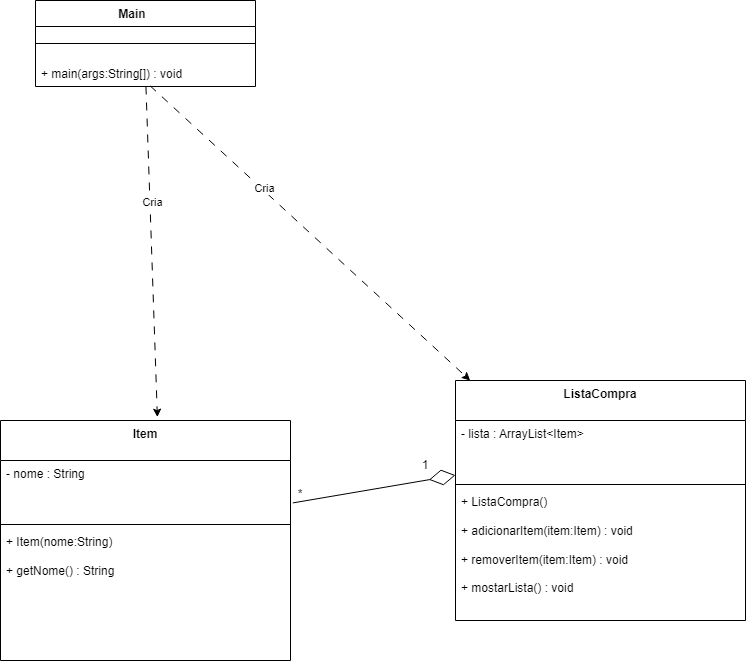

The diagram above was exported from draw.io. Its source (the exported page's mxGraphModel, read from the mxfile embedded in the PNG):
<mxGraphModel dx="2495" dy="1495" grid="1" gridSize="10" guides="1" tooltips="1" connect="1" arrows="1" fold="1" page="1" pageScale="1" pageWidth="827" pageHeight="1169" background="light-dark(#FFFFFF,#000000)" math="0" shadow="0">
  <root>
    <mxCell id="0" />
    <mxCell id="1" parent="0" />
    <mxCell id="i23moMQ-JQCkxNeAHcsY-2" parent="1" style="swimlane;fontStyle=1;align=center;verticalAlign=top;childLayout=stackLayout;horizontal=1;startSize=26;horizontalStack=0;resizeParent=1;resizeParentMax=0;resizeLast=0;collapsible=1;marginBottom=0;whiteSpace=wrap;html=1;" value="Main&lt;span style=&quot;white-space: pre;&quot;&gt;&#09;&lt;/span&gt;" vertex="1">
      <mxGeometry height="86" width="220" x="100" y="100" as="geometry">
        <mxRectangle height="30" width="90" x="230" y="170" as="alternateBounds" />
      </mxGeometry>
    </mxCell>
    <mxCell id="i23moMQ-JQCkxNeAHcsY-4" parent="i23moMQ-JQCkxNeAHcsY-2" style="line;strokeWidth=1;fillColor=none;align=left;verticalAlign=middle;spacingTop=-1;spacingLeft=3;spacingRight=3;rotatable=0;labelPosition=right;points=[];portConstraint=eastwest;strokeColor=inherit;" value="" vertex="1">
      <mxGeometry height="34" width="220" y="26" as="geometry" />
    </mxCell>
    <mxCell id="i23moMQ-JQCkxNeAHcsY-5" parent="i23moMQ-JQCkxNeAHcsY-2" style="text;strokeColor=none;fillColor=none;align=left;verticalAlign=top;spacingLeft=4;spacingRight=4;overflow=hidden;rotatable=0;points=[[0,0.5],[1,0.5]];portConstraint=eastwest;whiteSpace=wrap;html=1;" value="+ main(args:String[]) : void" vertex="1">
      <mxGeometry height="26" width="220" y="60" as="geometry" />
    </mxCell>
    <mxCell id="3AZNLD-Nn54xQNBMsh8L-1" edge="1" parent="1" source="i23moMQ-JQCkxNeAHcsY-5" style="edgeStyle=none;orthogonalLoop=1;jettySize=auto;html=1;rounded=0;dashed=1;dashPattern=8 8;entryX=0.541;entryY=-0.014;entryDx=0;entryDy=0;entryPerimeter=0;" target="3AZNLD-Nn54xQNBMsh8L-38" value="">
      <mxGeometry relative="1" width="100" as="geometry">
        <Array as="points" />
        <mxPoint x="509" y="310" as="sourcePoint" />
        <mxPoint x="281.0504201680674" y="440" as="targetPoint" />
      </mxGeometry>
    </mxCell>
    <mxCell id="3AZNLD-Nn54xQNBMsh8L-2" connectable="0" parent="3AZNLD-Nn54xQNBMsh8L-1" style="edgeLabel;html=1;align=center;verticalAlign=middle;resizable=0;points=[];" value="Cria" vertex="1">
      <mxGeometry relative="1" x="-0.2974" y="2" as="geometry">
        <mxPoint as="offset" />
      </mxGeometry>
    </mxCell>
    <mxCell id="3AZNLD-Nn54xQNBMsh8L-22" edge="1" parent="1" source="i23moMQ-JQCkxNeAHcsY-5" style="edgeStyle=none;orthogonalLoop=1;jettySize=auto;html=1;rounded=0;dashed=1;dashPattern=8 8;exitX=0.521;exitY=0.974;exitDx=0;exitDy=0;exitPerimeter=0;" target="3AZNLD-Nn54xQNBMsh8L-59" value="">
      <mxGeometry relative="1" width="100" as="geometry">
        <Array as="points" />
        <mxPoint x="430" y="280" as="sourcePoint" />
        <mxPoint x="507.33109036799806" y="430" as="targetPoint" />
      </mxGeometry>
    </mxCell>
    <mxCell id="3AZNLD-Nn54xQNBMsh8L-23" connectable="0" parent="3AZNLD-Nn54xQNBMsh8L-22" style="edgeLabel;html=1;align=center;verticalAlign=middle;resizable=0;points=[];" value="Cria" vertex="1">
      <mxGeometry relative="1" x="-0.2974" y="2" as="geometry">
        <mxPoint as="offset" />
      </mxGeometry>
    </mxCell>
    <mxCell id="3AZNLD-Nn54xQNBMsh8L-38" parent="1" style="swimlane;fontStyle=1;align=center;verticalAlign=top;childLayout=stackLayout;horizontal=1;startSize=40;horizontalStack=0;resizeParent=1;resizeParentMax=0;resizeLast=0;collapsible=1;marginBottom=0;whiteSpace=wrap;html=1;" value="Item" vertex="1">
      <mxGeometry height="240" width="290" x="65" y="520" as="geometry" />
    </mxCell>
    <mxCell id="3AZNLD-Nn54xQNBMsh8L-39" parent="3AZNLD-Nn54xQNBMsh8L-38" style="text;strokeColor=none;fillColor=none;align=left;verticalAlign=top;spacingLeft=4;spacingRight=4;overflow=hidden;rotatable=0;points=[[0,0.5],[1,0.5]];portConstraint=eastwest;whiteSpace=wrap;html=1;" value="- nome : String" vertex="1">
      <mxGeometry height="60" width="290" y="40" as="geometry" />
    </mxCell>
    <mxCell id="3AZNLD-Nn54xQNBMsh8L-40" parent="3AZNLD-Nn54xQNBMsh8L-38" style="line;strokeWidth=1;fillColor=none;align=left;verticalAlign=middle;spacingTop=-1;spacingLeft=3;spacingRight=3;rotatable=0;labelPosition=right;points=[];portConstraint=eastwest;strokeColor=inherit;" value="" vertex="1">
      <mxGeometry height="8" width="290" y="100" as="geometry" />
    </mxCell>
    <mxCell id="3AZNLD-Nn54xQNBMsh8L-41" parent="3AZNLD-Nn54xQNBMsh8L-38" style="text;strokeColor=none;fillColor=none;align=left;verticalAlign=top;spacingLeft=4;spacingRight=4;overflow=hidden;rotatable=0;points=[[0,0.5],[1,0.5]];portConstraint=eastwest;whiteSpace=wrap;html=1;" value="&lt;div&gt;+ Item(nome:String)&lt;/div&gt;&lt;div&gt;&lt;br&gt;&lt;/div&gt;&lt;div&gt;+ getNome() : String&lt;/div&gt;" vertex="1">
      <mxGeometry height="132" width="290" y="108" as="geometry" />
    </mxCell>
    <mxCell id="3AZNLD-Nn54xQNBMsh8L-59" parent="1" style="swimlane;fontStyle=1;align=center;verticalAlign=top;childLayout=stackLayout;horizontal=1;startSize=40;horizontalStack=0;resizeParent=1;resizeParentMax=0;resizeLast=0;collapsible=1;marginBottom=0;whiteSpace=wrap;html=1;" value="ListaCompra" vertex="1">
      <mxGeometry height="240" width="290" x="520" y="480" as="geometry" />
    </mxCell>
    <mxCell id="3AZNLD-Nn54xQNBMsh8L-60" parent="3AZNLD-Nn54xQNBMsh8L-59" style="text;strokeColor=none;fillColor=none;align=left;verticalAlign=top;spacingLeft=4;spacingRight=4;overflow=hidden;rotatable=0;points=[[0,0.5],[1,0.5]];portConstraint=eastwest;whiteSpace=wrap;html=1;" value="- lista : ArrayList&amp;lt;Item&amp;gt;" vertex="1">
      <mxGeometry height="60" width="290" y="40" as="geometry" />
    </mxCell>
    <mxCell id="3AZNLD-Nn54xQNBMsh8L-61" parent="3AZNLD-Nn54xQNBMsh8L-59" style="line;strokeWidth=1;fillColor=none;align=left;verticalAlign=middle;spacingTop=-1;spacingLeft=3;spacingRight=3;rotatable=0;labelPosition=right;points=[];portConstraint=eastwest;strokeColor=inherit;" value="" vertex="1">
      <mxGeometry height="8" width="290" y="100" as="geometry" />
    </mxCell>
    <mxCell id="3AZNLD-Nn54xQNBMsh8L-62" parent="3AZNLD-Nn54xQNBMsh8L-59" style="text;strokeColor=none;fillColor=none;align=left;verticalAlign=top;spacingLeft=4;spacingRight=4;overflow=hidden;rotatable=0;points=[[0,0.5],[1,0.5]];portConstraint=eastwest;whiteSpace=wrap;html=1;" value="&lt;div&gt;+ ListaCompra()&lt;/div&gt;&lt;div&gt;&lt;br&gt;&lt;/div&gt;&lt;div&gt;+ adicionarItem(item:Item) : void&lt;/div&gt;&lt;div&gt;&lt;br&gt;&lt;/div&gt;&lt;div&gt;+ removerItem(item:Item) : void&lt;/div&gt;&lt;div&gt;&lt;br&gt;&lt;/div&gt;&lt;div&gt;+ mostarLista() : void&lt;/div&gt;" vertex="1">
      <mxGeometry height="132" width="290" y="108" as="geometry" />
    </mxCell>
    <mxCell id="3AZNLD-Nn54xQNBMsh8L-63" edge="1" parent="1" source="3AZNLD-Nn54xQNBMsh8L-39" style="endArrow=diamondThin;endFill=0;endSize=24;html=1;rounded=0;exitX=1.008;exitY=0.707;exitDx=0;exitDy=0;exitPerimeter=0;" target="3AZNLD-Nn54xQNBMsh8L-60" value="">
      <mxGeometry relative="1" width="160" as="geometry">
        <mxPoint x="320" y="470" as="sourcePoint" />
        <mxPoint x="480" y="470" as="targetPoint" />
      </mxGeometry>
    </mxCell>
    <mxCell id="3AZNLD-Nn54xQNBMsh8L-64" parent="1" style="text;html=1;whiteSpace=wrap;strokeColor=none;fillColor=none;align=center;verticalAlign=middle;rounded=0;" value="*" vertex="1">
      <mxGeometry height="20" width="30" x="350" y="584" as="geometry" />
    </mxCell>
    <mxCell id="3AZNLD-Nn54xQNBMsh8L-65" parent="1" style="text;html=1;whiteSpace=wrap;strokeColor=none;fillColor=none;align=center;verticalAlign=middle;rounded=0;" value="1" vertex="1">
      <mxGeometry height="30" width="60" x="460" y="550" as="geometry" />
    </mxCell>
  </root>
</mxGraphModel>